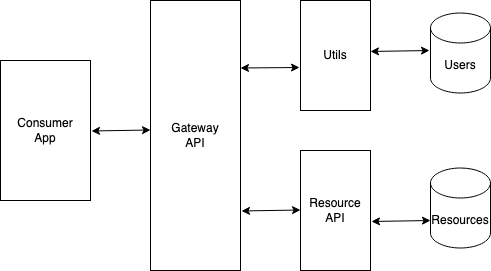

The diagram above was exported from draw.io. Its source (the exported page's mxGraphModel, read from the mxfile embedded in the PNG):
<mxGraphModel dx="660" dy="694" grid="1" gridSize="10" guides="1" tooltips="1" connect="1" arrows="1" fold="1" page="1" pageScale="1" pageWidth="827" pageHeight="1169" math="0" shadow="0">
  <root>
    <mxCell id="0" />
    <mxCell id="1" parent="0" />
    <mxCell id="wbO2u7pPDV03-AZPaJzO-2" value="Consumer &lt;br&gt;App" style="rounded=0;whiteSpace=wrap;html=1;" vertex="1" parent="1">
      <mxGeometry x="120" y="180" width="90" height="140" as="geometry" />
    </mxCell>
    <mxCell id="wbO2u7pPDV03-AZPaJzO-3" value="Gateway&lt;br&gt;API" style="rounded=0;whiteSpace=wrap;html=1;" vertex="1" parent="1">
      <mxGeometry x="270" y="120" width="90" height="270" as="geometry" />
    </mxCell>
    <mxCell id="wbO2u7pPDV03-AZPaJzO-4" value="Resource API" style="rounded=0;whiteSpace=wrap;html=1;" vertex="1" parent="1">
      <mxGeometry x="420" y="270" width="70" height="120" as="geometry" />
    </mxCell>
    <mxCell id="wbO2u7pPDV03-AZPaJzO-5" value="Utils" style="rounded=0;whiteSpace=wrap;html=1;" vertex="1" parent="1">
      <mxGeometry x="420" y="120" width="70" height="110" as="geometry" />
    </mxCell>
    <mxCell id="wbO2u7pPDV03-AZPaJzO-6" style="edgeStyle=orthogonalEdgeStyle;rounded=0;orthogonalLoop=1;jettySize=auto;html=1;exitX=0.5;exitY=1;exitDx=0;exitDy=0;" edge="1" parent="1" source="wbO2u7pPDV03-AZPaJzO-5" target="wbO2u7pPDV03-AZPaJzO-5">
      <mxGeometry relative="1" as="geometry" />
    </mxCell>
    <mxCell id="wbO2u7pPDV03-AZPaJzO-7" value="Users" style="shape=cylinder3;whiteSpace=wrap;html=1;boundedLbl=1;backgroundOutline=1;size=15;" vertex="1" parent="1">
      <mxGeometry x="550" y="132.5" width="60" height="80" as="geometry" />
    </mxCell>
    <mxCell id="wbO2u7pPDV03-AZPaJzO-8" value="Resources" style="shape=cylinder3;whiteSpace=wrap;html=1;boundedLbl=1;backgroundOutline=1;size=15;" vertex="1" parent="1">
      <mxGeometry x="550" y="287.5" width="60" height="80" as="geometry" />
    </mxCell>
    <mxCell id="wbO2u7pPDV03-AZPaJzO-9" value="" style="endArrow=classic;startArrow=classic;html=1;rounded=0;exitX=1;exitY=0.25;exitDx=0;exitDy=0;entryX=-0.014;entryY=0.609;entryDx=0;entryDy=0;entryPerimeter=0;" edge="1" parent="1" source="wbO2u7pPDV03-AZPaJzO-3" target="wbO2u7pPDV03-AZPaJzO-5">
      <mxGeometry width="50" height="50" relative="1" as="geometry">
        <mxPoint x="320" y="380" as="sourcePoint" />
        <mxPoint x="370" y="330" as="targetPoint" />
      </mxGeometry>
    </mxCell>
    <mxCell id="wbO2u7pPDV03-AZPaJzO-10" value="" style="endArrow=classic;startArrow=classic;html=1;rounded=0;exitX=1;exitY=0.25;exitDx=0;exitDy=0;entryX=-0.014;entryY=0.609;entryDx=0;entryDy=0;entryPerimeter=0;" edge="1" parent="1">
      <mxGeometry width="50" height="50" relative="1" as="geometry">
        <mxPoint x="361" y="330.5" as="sourcePoint" />
        <mxPoint x="420" y="329.5" as="targetPoint" />
      </mxGeometry>
    </mxCell>
    <mxCell id="wbO2u7pPDV03-AZPaJzO-11" value="" style="endArrow=classic;startArrow=classic;html=1;rounded=0;exitX=1;exitY=0.25;exitDx=0;exitDy=0;entryX=-0.014;entryY=0.609;entryDx=0;entryDy=0;entryPerimeter=0;" edge="1" parent="1">
      <mxGeometry width="50" height="50" relative="1" as="geometry">
        <mxPoint x="211" y="250.5" as="sourcePoint" />
        <mxPoint x="270" y="249.5" as="targetPoint" />
      </mxGeometry>
    </mxCell>
    <mxCell id="wbO2u7pPDV03-AZPaJzO-12" value="" style="endArrow=classic;startArrow=classic;html=1;rounded=0;exitX=1;exitY=0.25;exitDx=0;exitDy=0;entryX=-0.014;entryY=0.609;entryDx=0;entryDy=0;entryPerimeter=0;" edge="1" parent="1">
      <mxGeometry width="50" height="50" relative="1" as="geometry">
        <mxPoint x="490" y="171" as="sourcePoint" />
        <mxPoint x="549" y="170" as="targetPoint" />
      </mxGeometry>
    </mxCell>
    <mxCell id="wbO2u7pPDV03-AZPaJzO-13" value="" style="endArrow=classic;startArrow=classic;html=1;rounded=0;exitX=1;exitY=0.25;exitDx=0;exitDy=0;entryX=-0.014;entryY=0.609;entryDx=0;entryDy=0;entryPerimeter=0;" edge="1" parent="1">
      <mxGeometry width="50" height="50" relative="1" as="geometry">
        <mxPoint x="491" y="341" as="sourcePoint" />
        <mxPoint x="550" y="340" as="targetPoint" />
      </mxGeometry>
    </mxCell>
  </root>
</mxGraphModel>